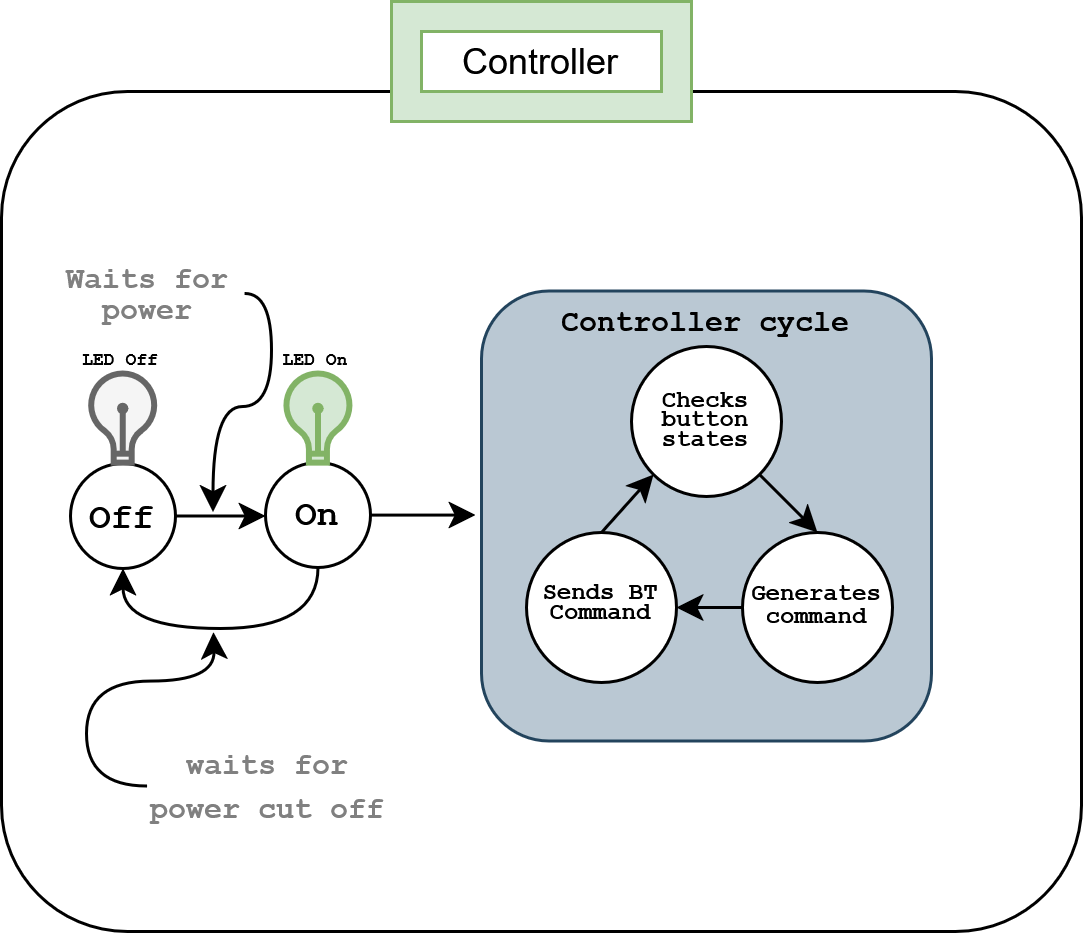

The diagram above was exported from draw.io. Its source (the exported page's mxGraphModel, read from the mxfile embedded in the PNG):
<mxGraphModel dx="734" dy="417" grid="1" gridSize="10" guides="1" tooltips="1" connect="1" arrows="1" fold="1" page="1" pageScale="1" pageWidth="827" pageHeight="1169" math="0" shadow="0">
  <root>
    <mxCell id="0" />
    <mxCell id="1" parent="0" />
    <mxCell id="2" value="" style="rounded=1;whiteSpace=wrap;html=1;" vertex="1" parent="1">
      <mxGeometry x="90" y="115" width="360" height="280" as="geometry" />
    </mxCell>
    <mxCell id="3" value="&lt;div&gt;Controller&lt;/div&gt;" style="text;html=1;align=center;verticalAlign=middle;whiteSpace=wrap;rounded=0;" vertex="1" parent="1">
      <mxGeometry x="240" y="90" width="60" height="30" as="geometry" />
    </mxCell>
    <mxCell id="4" value="" style="verticalLabelPosition=bottom;verticalAlign=top;html=1;shape=mxgraph.basic.frame;dx=10;whiteSpace=wrap;fillColor=#d5e8d4;strokeColor=#82b366;" vertex="1" parent="1">
      <mxGeometry x="220" y="85" width="100" height="40" as="geometry" />
    </mxCell>
    <mxCell id="5" style="edgeStyle=orthogonalEdgeStyle;rounded=0;orthogonalLoop=1;jettySize=auto;html=1;exitX=1;exitY=0.5;exitDx=0;exitDy=0;entryX=0;entryY=0.5;entryDx=0;entryDy=0;curved=1;" edge="1" source="6" target="10" parent="1">
      <mxGeometry relative="1" as="geometry" />
    </mxCell>
    <mxCell id="6" value="&lt;font face=&quot;Courier New&quot;&gt;&lt;b&gt;Off&lt;/b&gt;&lt;/font&gt;" style="ellipse;whiteSpace=wrap;html=1;aspect=fixed;" vertex="1" parent="1">
      <mxGeometry x="113" y="239" width="35" height="35" as="geometry" />
    </mxCell>
    <mxCell id="7" value="" style="html=1;verticalLabelPosition=bottom;align=center;labelBackgroundColor=#ffffff;verticalAlign=top;strokeWidth=2;strokeColor=#666666;shadow=0;dashed=0;shape=mxgraph.ios7.icons.lightbulb;fillColor=#f5f5f5;fontColor=#333333;" vertex="1" parent="1">
      <mxGeometry x="119" y="209" width="22.8" height="29.7" as="geometry" />
    </mxCell>
    <mxCell id="8" style="edgeStyle=orthogonalEdgeStyle;rounded=0;orthogonalLoop=1;jettySize=auto;html=1;exitX=1;exitY=0.5;exitDx=0;exitDy=0;entryX=0;entryY=0.5;entryDx=0;entryDy=0;" edge="1" source="10" parent="1">
      <mxGeometry relative="1" as="geometry">
        <mxPoint x="248.12999999999954" y="256.495" as="targetPoint" />
      </mxGeometry>
    </mxCell>
    <mxCell id="9" style="edgeStyle=orthogonalEdgeStyle;rounded=0;orthogonalLoop=1;jettySize=auto;html=1;exitX=0.5;exitY=1;exitDx=0;exitDy=0;entryX=0.5;entryY=1;entryDx=0;entryDy=0;curved=1;" edge="1" source="10" target="6" parent="1">
      <mxGeometry relative="1" as="geometry" />
    </mxCell>
    <mxCell id="10" value="&lt;font face=&quot;Courier New&quot;&gt;&lt;b&gt;On&lt;/b&gt;&lt;/font&gt;" style="ellipse;whiteSpace=wrap;html=1;aspect=fixed;" vertex="1" parent="1">
      <mxGeometry x="178" y="238.7" width="35" height="35" as="geometry" />
    </mxCell>
    <mxCell id="11" value="" style="html=1;verticalLabelPosition=bottom;align=center;labelBackgroundColor=#ffffff;verticalAlign=top;strokeWidth=2;strokeColor=#82b366;shadow=0;dashed=0;shape=mxgraph.ios7.icons.lightbulb;fillColor=#d5e8d4;" vertex="1" parent="1">
      <mxGeometry x="184.1" y="209" width="22.8" height="29.7" as="geometry" />
    </mxCell>
    <mxCell id="12" style="edgeStyle=orthogonalEdgeStyle;rounded=0;orthogonalLoop=1;jettySize=auto;html=1;exitX=1;exitY=0.5;exitDx=0;exitDy=0;curved=1;" edge="1" source="13" parent="1">
      <mxGeometry relative="1" as="geometry">
        <mxPoint x="160.5057471264368" y="255.1839108521911" as="targetPoint" />
        <Array as="points">
          <mxPoint x="180" y="182" />
          <mxPoint x="180" y="220" />
          <mxPoint x="161" y="220" />
        </Array>
      </mxGeometry>
    </mxCell>
    <mxCell id="13" value="&lt;div style=&quot;line-height: 80%;&quot;&gt;&lt;b&gt;&lt;font face=&quot;Courier New&quot; style=&quot;font-size: 10px; line-height: 80%; color: light-dark(rgb(128, 128, 128), rgb(237, 237, 237));&quot;&gt;Waits for power&lt;/font&gt;&lt;/b&gt;&lt;/div&gt;" style="text;html=1;align=center;verticalAlign=middle;whiteSpace=wrap;rounded=0;" vertex="1" parent="1">
      <mxGeometry x="107.20000000000002" y="167.35" width="64" height="30" as="geometry" />
    </mxCell>
    <mxCell id="14" style="edgeStyle=orthogonalEdgeStyle;rounded=0;orthogonalLoop=1;jettySize=auto;html=1;exitX=0;exitY=0.5;exitDx=0;exitDy=0;curved=1;" edge="1" source="15" parent="1">
      <mxGeometry relative="1" as="geometry">
        <mxPoint x="160.68965236619977" y="295.22988365436424" as="targetPoint" />
      </mxGeometry>
    </mxCell>
    <mxCell id="15" value="&lt;font style=&quot;font-size: 10px; color: light-dark(rgb(128, 128, 128), rgb(237, 237, 237));&quot; face=&quot;Courier New&quot;&gt;&lt;b&gt;waits for power cut off&lt;/b&gt;&lt;/font&gt;" style="text;html=1;align=center;verticalAlign=middle;whiteSpace=wrap;rounded=0;" vertex="1" parent="1">
      <mxGeometry x="138.39999999999998" y="331.5" width="81.6" height="30" as="geometry" />
    </mxCell>
    <mxCell id="16" value="" style="rounded=1;whiteSpace=wrap;html=1;fillColor=#bac8d3;strokeColor=#23445d;" vertex="1" parent="1">
      <mxGeometry x="250" y="181.5" width="150" height="150" as="geometry" />
    </mxCell>
    <mxCell id="17" style="rounded=0;orthogonalLoop=1;jettySize=auto;html=1;exitX=0;exitY=0.5;exitDx=0;exitDy=0;entryX=1;entryY=0.5;entryDx=0;entryDy=0;" edge="1" source="18" target="24" parent="1">
      <mxGeometry relative="1" as="geometry" />
    </mxCell>
    <mxCell id="18" value="" style="ellipse;whiteSpace=wrap;html=1;aspect=fixed;" vertex="1" parent="1">
      <mxGeometry x="337" y="262" width="50" height="50" as="geometry" />
    </mxCell>
    <mxCell id="19" style="rounded=0;orthogonalLoop=1;jettySize=auto;html=1;exitX=1;exitY=1;exitDx=0;exitDy=0;entryX=0.5;entryY=0;entryDx=0;entryDy=0;" edge="1" source="20" target="18" parent="1">
      <mxGeometry relative="1" as="geometry" />
    </mxCell>
    <mxCell id="20" value="" style="ellipse;whiteSpace=wrap;html=1;aspect=fixed;" vertex="1" parent="1">
      <mxGeometry x="300" y="200" width="50" height="50" as="geometry" />
    </mxCell>
    <mxCell id="21" value="&lt;div style=&quot;line-height: 50%;&quot;&gt;&lt;font style=&quot;line-height: 50%; font-size: 8px;&quot; face=&quot;Courier New&quot;&gt;&lt;b&gt;Checks button states&lt;/b&gt;&lt;/font&gt;&lt;/div&gt;" style="text;html=1;align=center;verticalAlign=middle;whiteSpace=wrap;rounded=0;" vertex="1" parent="1">
      <mxGeometry x="305" y="208" width="40" height="30" as="geometry" />
    </mxCell>
    <mxCell id="22" value="&lt;div style=&quot;line-height: 50%;&quot;&gt;&lt;font style=&quot;font-size: 8px;&quot; face=&quot;Courier New&quot;&gt;&lt;b&gt;Generates command&lt;/b&gt;&lt;/font&gt;&lt;/div&gt;" style="text;html=1;align=center;verticalAlign=middle;whiteSpace=wrap;rounded=0;" vertex="1" parent="1">
      <mxGeometry x="332" y="270" width="60" height="30" as="geometry" />
    </mxCell>
    <mxCell id="23" style="rounded=0;orthogonalLoop=1;jettySize=auto;html=1;exitX=0.5;exitY=0;exitDx=0;exitDy=0;entryX=0;entryY=1;entryDx=0;entryDy=0;" edge="1" source="24" target="20" parent="1">
      <mxGeometry relative="1" as="geometry" />
    </mxCell>
    <mxCell id="24" value="" style="ellipse;whiteSpace=wrap;html=1;aspect=fixed;" vertex="1" parent="1">
      <mxGeometry x="265" y="262" width="50" height="50" as="geometry" />
    </mxCell>
    <mxCell id="25" value="&lt;div style=&quot;line-height: 50%;&quot;&gt;&lt;div&gt;&lt;div&gt;&lt;font face=&quot;Courier New&quot; style=&quot;font-size: 8px; line-height: 50%;&quot;&gt;&lt;b&gt;Sends BT Command&lt;/b&gt;&lt;/font&gt;&lt;/div&gt;&lt;/div&gt;&lt;/div&gt;" style="text;html=1;align=center;verticalAlign=middle;whiteSpace=wrap;rounded=0;" vertex="1" parent="1">
      <mxGeometry x="260" y="268.5" width="60" height="30" as="geometry" />
    </mxCell>
    <mxCell id="26" value="&lt;div&gt;&lt;font style=&quot;font-size: 6px;&quot;&gt;&lt;b&gt;&lt;font face=&quot;Courier New&quot;&gt;LED On&lt;/font&gt;&lt;/b&gt;&lt;/font&gt;&lt;/div&gt;" style="text;html=1;align=center;verticalAlign=middle;whiteSpace=wrap;rounded=0;" vertex="1" parent="1">
      <mxGeometry x="165" y="193" width="60" height="18" as="geometry" />
    </mxCell>
    <mxCell id="27" value="&lt;div&gt;&lt;font style=&quot;font-size: 6px;&quot;&gt;&lt;b&gt;&lt;font face=&quot;Courier New&quot;&gt;LED Off&lt;/font&gt;&lt;/b&gt;&lt;/font&gt;&lt;/div&gt;" style="text;html=1;align=center;verticalAlign=middle;whiteSpace=wrap;rounded=0;" vertex="1" parent="1">
      <mxGeometry x="100.4" y="199" width="60" height="5" as="geometry" />
    </mxCell>
    <mxCell id="28" value="&lt;font style=&quot;font-size: 10px;&quot;&gt;&lt;b&gt;&lt;font face=&quot;Courier New&quot;&gt;Controller cycle&lt;/font&gt;&lt;/b&gt;&lt;/font&gt;" style="text;html=1;align=center;verticalAlign=middle;whiteSpace=wrap;rounded=0;" vertex="1" parent="1">
      <mxGeometry x="250" y="176" width="150" height="30" as="geometry" />
    </mxCell>
  </root>
</mxGraphModel>